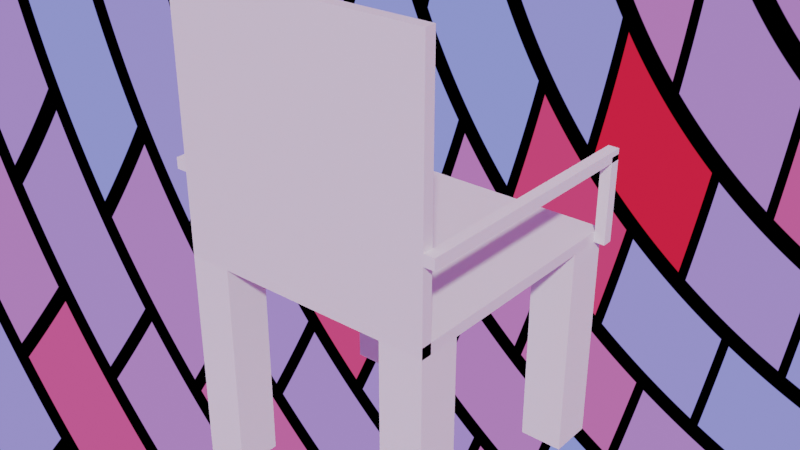 # Source: Chair.blend  (saved by Blender 2.92.15; exported with 4.5.12 LTS)
import bpy
from mathutils import Matrix  # noqa: F401  (used for matrix-valued properties, if any)

bpy.ops.wm.read_factory_settings(use_empty=True)
scene = bpy.context.scene
scene.name = 'Scene'

# ---- collections
col_collection = bpy.data.collections.new('Collection'); scene.collection.children.link(col_collection)

# ---- materials (node trees are filled in below, after node groups)
mat_material = bpy.data.materials.new('Material')
mat_material.alpha_threshold = 0.0
mat_material.use_transparent_shadow = False
mat_material.line_color = (0.0, 0.0, 0.0, 1.0)
mat_material_001 = bpy.data.materials.new('Material.001')
mat_material_001.alpha_threshold = 0.0
mat_material_001.use_transparent_shadow = False
mat_material_001.line_color = (0.0, 0.0, 0.0, 1.0)

# ---- material node trees
mat_material.use_nodes = True; mat_material.node_tree.nodes.clear()
_N = mat_material.node_tree.nodes; _L = mat_material.node_tree.links
n0 = _N.new('ShaderNodeOutputMaterial'); n0.name = 'Material Output'; n0.location = (300, 300)
n1 = _N.new('ShaderNodeBsdfPrincipled'); n1.name = 'Principled BSDF'; n1.location = (10, 300)
n1.distribution = 'GGX'
n1.subsurface_method = 'BURLEY'
n1.inputs[2].default_value = 0.4
n1.inputs[3].default_value = 1.45
n1.inputs[27].default_value = (0.0, 0.0, 0.0, 1.0)
n1.inputs[28].default_value = 1.0
_L.new(n1.outputs[0], n0.inputs[0])
n0.is_active_output = True
mat_material_001.use_nodes = True; mat_material_001.node_tree.nodes.clear()
_N = mat_material_001.node_tree.nodes; _L = mat_material_001.node_tree.links
n0 = _N.new('ShaderNodeOutputMaterial'); n0.name = 'Material Output'; n0.location = (300, 300)
n1 = _N.new('ShaderNodeBsdfPrincipled'); n1.name = 'Principled BSDF'; n1.location = (10, 300)
n1.distribution = 'GGX'
n1.subsurface_method = 'BURLEY'
n1.inputs[2].default_value = 0.4
n1.inputs[3].default_value = 1.45
n1.inputs[27].default_value = (0.0, 0.0, 0.0, 1.0)
n1.inputs[28].default_value = 1.0
_L.new(n1.outputs[0], n0.inputs[0])
n0.is_active_output = True

# ---- world
world_world = bpy.data.worlds.new('World'); scene.world = world_world
world_world.use_nodes = True; world_world.node_tree.nodes.clear()
_N = world_world.node_tree.nodes; _L = world_world.node_tree.links
n0 = _N.new('ShaderNodeOutputWorld'); n0.name = 'World Output'; n0.location = (300, 300)
n1 = _N.new('ShaderNodeBackground'); n1.name = 'Background'; n1.location = (10, 300)
n2 = _N.new('ShaderNodeTexBrick'); n2.name = 'Texture brique'; n2.location = (-180, 260)
n2.inputs[1].default_value = (0.8, 0.0, 0.00134, 1.0)
n2.inputs[2].default_value = (0.1559, 0.3231, 1.0, 1.0)
_L.new(n1.outputs[0], n0.inputs[0])
_L.new(n2.outputs[0], n1.inputs[0])
n0.is_active_output = True
world_world.color = (0.9131, 0.3185, 0.02732)
world_world.use_sun_shadow = False
world_world.sun_shadow_jitter_overblur = 0.0

# ---- meshes
me_cube = bpy.data.meshes.new('Cube')
me_cube.from_pydata([(1.0, 1.0, 1.0), (1.0, 1.0, -1.0), (1.0, -1.0, 1.0), (1.0, -1.0, -1.0), (-1.0, 1.0, 1.0), (-1.0, 1.0, -1.0), (-1.0, -1.0, 1.0), (-1.0, -1.0, -1.0)], [], [(0, 4, 6, 2), (3, 2, 6, 7), (7, 6, 4, 5), (5, 1, 3, 7), (1, 0, 2, 3), (5, 4, 0, 1)])
_uv = me_cube.uv_layers.new(name='UVMap')
_uv.uv.foreach_set('vector', [0.625, 0.5, 0.875, 0.5, 0.875, 0.75, 0.625, 0.75, 0.375, 0.75, 0.625, 0.75, 0.625, 1.0, 0.375, 1.0, 0.375, 0.0, 0.625, 0.0, 0.625, 0.25, 0.375, 0.25, 0.125, 0.5, 0.375, 0.5, 0.375, 0.75, 0.125, 0.75, 0.375, 0.5, 0.625, 0.5, 0.625, 0.75, 0.375, 0.75, 0.375, 0.25, 0.625, 0.25, 0.625, 0.5, 0.375, 0.5])
me_cube.materials.append(mat_material)
me_cube.use_remesh_preserve_volume = False
me_cube.use_remesh_preserve_attributes = False
me_cube.use_mirror_vertex_groups = False
me_cube.update()
me_cube_001 = bpy.data.meshes.new('Cube.001')
me_cube_001.from_pydata([(-1.0, -1.0, -1.0), (-1.0, -1.0, 1.0), (-1.0, 1.0, -1.0), (-1.0, 1.0, 1.0), (1.0, -1.0, -1.0), (1.0, -1.0, 1.0), (1.0, 1.0, -1.0), (1.0, 1.0, 1.0)], [], [(0, 1, 3, 2), (2, 3, 7, 6), (6, 7, 5, 4), (4, 5, 1, 0), (2, 6, 4, 0), (7, 3, 1, 5)])
_uv = me_cube_001.uv_layers.new(name='CarteUV')
_uv.uv.foreach_set('vector', [0.375, 0.0, 0.625, 0.0, 0.625, 0.25, 0.375, 0.25, 0.375, 0.25, 0.625, 0.25, 0.625, 0.5, 0.375, 0.5, 0.375, 0.5, 0.625, 0.5, 0.625, 0.75, 0.375, 0.75, 0.375, 0.75, 0.625, 0.75, 0.625, 1.0, 0.375, 1.0, 0.125, 0.5, 0.375, 0.5, 0.375, 0.75, 0.125, 0.75, 0.625, 0.5, 0.875, 0.5, 0.875, 0.75, 0.625, 0.75])
me_cube_001.use_remesh_fix_poles = True
me_cube_001.use_remesh_preserve_attributes = False
me_cube_001.use_mirror_vertex_groups = False
me_cube_001.update()
me_cube_002 = bpy.data.meshes.new('Cube.002')
me_cube_002.from_pydata([(-1.0, -1.0, -1.0), (-1.0, -1.0, 1.0), (-1.0, 1.0, -1.0), (-1.0, 1.0, 1.0), (1.0, -1.0, -1.0), (1.0, -1.0, 1.0), (1.0, 1.0, -1.0), (1.0, 1.0, 1.0)], [], [(0, 1, 3, 2), (2, 3, 7, 6), (6, 7, 5, 4), (4, 5, 1, 0), (2, 6, 4, 0), (7, 3, 1, 5)])
_uv = me_cube_002.uv_layers.new(name='CarteUV')
_uv.uv.foreach_set('vector', [0.375, 0.0, 0.625, 0.0, 0.625, 0.25, 0.375, 0.25, 0.375, 0.25, 0.625, 0.25, 0.625, 0.5, 0.375, 0.5, 0.375, 0.5, 0.625, 0.5, 0.625, 0.75, 0.375, 0.75, 0.375, 0.75, 0.625, 0.75, 0.625, 1.0, 0.375, 1.0, 0.125, 0.5, 0.375, 0.5, 0.375, 0.75, 0.125, 0.75, 0.625, 0.5, 0.875, 0.5, 0.875, 0.75, 0.625, 0.75])
me_cube_002.use_remesh_fix_poles = True
me_cube_002.use_remesh_preserve_attributes = False
me_cube_002.use_mirror_vertex_groups = False
me_cube_002.update()
me_cube_003 = bpy.data.meshes.new('Cube.003')
me_cube_003.from_pydata([(-1.0, -1.0, -1.0), (-1.0, -1.0, 1.0), (-1.0, 1.0, -1.0), (-1.0, 1.0, 1.0), (1.0, -1.0, -1.0), (1.0, -1.0, 1.0), (1.0, 1.0, -1.0), (1.0, 1.0, 1.0)], [], [(0, 1, 3, 2), (2, 3, 7, 6), (6, 7, 5, 4), (4, 5, 1, 0), (2, 6, 4, 0), (7, 3, 1, 5)])
_uv = me_cube_003.uv_layers.new(name='CarteUV')
_uv.uv.foreach_set('vector', [0.375, 0.0, 0.625, 0.0, 0.625, 0.25, 0.375, 0.25, 0.375, 0.25, 0.625, 0.25, 0.625, 0.5, 0.375, 0.5, 0.375, 0.5, 0.625, 0.5, 0.625, 0.75, 0.375, 0.75, 0.375, 0.75, 0.625, 0.75, 0.625, 1.0, 0.375, 1.0, 0.125, 0.5, 0.375, 0.5, 0.375, 0.75, 0.125, 0.75, 0.625, 0.5, 0.875, 0.5, 0.875, 0.75, 0.625, 0.75])
me_cube_003.use_remesh_fix_poles = True
me_cube_003.use_remesh_preserve_attributes = False
me_cube_003.use_mirror_vertex_groups = False
me_cube_003.update()
me_cube_004 = bpy.data.meshes.new('Cube.004')
me_cube_004.from_pydata([(-1.0, -1.0, -1.0), (-1.0, -1.0, 1.0), (-1.0, 1.0, -1.0), (-1.0, 1.0, 1.0), (1.0, -1.0, -1.0), (1.0, -1.0, 1.0), (1.0, 1.0, -1.0), (1.0, 1.0, 1.0)], [], [(0, 1, 3, 2), (2, 3, 7, 6), (6, 7, 5, 4), (4, 5, 1, 0), (2, 6, 4, 0), (7, 3, 1, 5)])
_uv = me_cube_004.uv_layers.new(name='CarteUV')
_uv.uv.foreach_set('vector', [0.375, 0.0, 0.625, 0.0, 0.625, 0.25, 0.375, 0.25, 0.375, 0.25, 0.625, 0.25, 0.625, 0.5, 0.375, 0.5, 0.375, 0.5, 0.625, 0.5, 0.625, 0.75, 0.375, 0.75, 0.375, 0.75, 0.625, 0.75, 0.625, 1.0, 0.375, 1.0, 0.125, 0.5, 0.375, 0.5, 0.375, 0.75, 0.125, 0.75, 0.625, 0.5, 0.875, 0.5, 0.875, 0.75, 0.625, 0.75])
me_cube_004.use_remesh_fix_poles = True
me_cube_004.use_remesh_preserve_attributes = False
me_cube_004.use_mirror_vertex_groups = False
me_cube_004.update()
me_cube_005 = bpy.data.meshes.new('Cube.005')
me_cube_005.from_pydata([(1.0, 1.0, 1.0), (1.0, 1.0, -1.0), (1.0, -1.0, 1.0), (1.0, -1.0, -1.0), (-1.0, 1.0, 1.0), (-1.0, 1.0, -1.0), (-1.0, -1.0, 1.0), (-1.0, -1.0, -1.0)], [], [(0, 4, 6, 2), (3, 2, 6, 7), (7, 6, 4, 5), (5, 1, 3, 7), (1, 0, 2, 3), (5, 4, 0, 1)])
_uv = me_cube_005.uv_layers.new(name='UVMap')
_uv.uv.foreach_set('vector', [0.625, 0.5, 0.875, 0.5, 0.875, 0.75, 0.625, 0.75, 0.375, 0.75, 0.625, 0.75, 0.625, 1.0, 0.375, 1.0, 0.375, 0.0, 0.625, 0.0, 0.625, 0.25, 0.375, 0.25, 0.125, 0.5, 0.375, 0.5, 0.375, 0.75, 0.125, 0.75, 0.375, 0.5, 0.625, 0.5, 0.625, 0.75, 0.375, 0.75, 0.375, 0.25, 0.625, 0.25, 0.625, 0.5, 0.375, 0.5])
me_cube_005.materials.append(mat_material_001)
me_cube_005.use_remesh_preserve_volume = False
me_cube_005.use_remesh_preserve_attributes = False
me_cube_005.use_mirror_vertex_groups = False
me_cube_005.update()
me_cube_006 = bpy.data.meshes.new('Cube.006')
me_cube_006.from_pydata([(-1.0, -1.0, -1.0), (-1.0, -1.0, 1.0), (-1.0, 1.0, -1.0), (-1.0, 1.0, 1.0), (1.0, -1.0, -1.0), (1.0, -1.0, 1.0), (1.0, 1.0, -1.0), (1.0, 1.0, 1.0)], [], [(0, 1, 3, 2), (2, 3, 7, 6), (6, 7, 5, 4), (4, 5, 1, 0), (2, 6, 4, 0), (7, 3, 1, 5)])
_uv = me_cube_006.uv_layers.new(name='CarteUV')
_uv.uv.foreach_set('vector', [0.375, 0.0, 0.625, 0.0, 0.625, 0.25, 0.375, 0.25, 0.375, 0.25, 0.625, 0.25, 0.625, 0.5, 0.375, 0.5, 0.375, 0.5, 0.625, 0.5, 0.625, 0.75, 0.375, 0.75, 0.375, 0.75, 0.625, 0.75, 0.625, 1.0, 0.375, 1.0, 0.125, 0.5, 0.375, 0.5, 0.375, 0.75, 0.125, 0.75, 0.625, 0.5, 0.875, 0.5, 0.875, 0.75, 0.625, 0.75])
me_cube_006.use_remesh_fix_poles = True
me_cube_006.use_remesh_preserve_attributes = False
me_cube_006.use_mirror_vertex_groups = False
me_cube_006.update()
me_cube_007 = bpy.data.meshes.new('Cube.007')
me_cube_007.from_pydata([(-1.0, -1.0, -1.0), (-1.0, -1.0, 1.0), (-1.0, 1.0, -1.0), (-1.0, 1.0, 1.0), (1.0, -1.0, -1.0), (1.0, -1.0, 1.0), (1.0, 1.0, -1.0), (1.0, 1.0, 1.0)], [], [(0, 1, 3, 2), (2, 3, 7, 6), (6, 7, 5, 4), (4, 5, 1, 0), (2, 6, 4, 0), (7, 3, 1, 5)])
_uv = me_cube_007.uv_layers.new(name='CarteUV')
_uv.uv.foreach_set('vector', [0.375, 0.0, 0.625, 0.0, 0.625, 0.25, 0.375, 0.25, 0.375, 0.25, 0.625, 0.25, 0.625, 0.5, 0.375, 0.5, 0.375, 0.5, 0.625, 0.5, 0.625, 0.75, 0.375, 0.75, 0.375, 0.75, 0.625, 0.75, 0.625, 1.0, 0.375, 1.0, 0.125, 0.5, 0.375, 0.5, 0.375, 0.75, 0.125, 0.75, 0.625, 0.5, 0.875, 0.5, 0.875, 0.75, 0.625, 0.75])
me_cube_007.use_remesh_fix_poles = True
me_cube_007.use_remesh_preserve_attributes = False
me_cube_007.use_mirror_vertex_groups = False
me_cube_007.update()
me_cube_008 = bpy.data.meshes.new('Cube.008')
me_cube_008.from_pydata([(-1.0, -1.0, -1.0), (-1.0, -1.0, 1.0), (-1.0, 1.0, -1.0), (-1.0, 1.0, 1.0), (1.0, -1.0, -1.0), (1.0, -1.0, 1.0), (1.0, 1.0, -1.0), (1.0, 1.0, 1.0)], [], [(0, 1, 3, 2), (2, 3, 7, 6), (6, 7, 5, 4), (4, 5, 1, 0), (2, 6, 4, 0), (7, 3, 1, 5)])
_uv = me_cube_008.uv_layers.new(name='CarteUV')
_uv.uv.foreach_set('vector', [0.375, 0.0, 0.625, 0.0, 0.625, 0.25, 0.375, 0.25, 0.375, 0.25, 0.625, 0.25, 0.625, 0.5, 0.375, 0.5, 0.375, 0.5, 0.625, 0.5, 0.625, 0.75, 0.375, 0.75, 0.375, 0.75, 0.625, 0.75, 0.625, 1.0, 0.375, 1.0, 0.125, 0.5, 0.375, 0.5, 0.375, 0.75, 0.125, 0.75, 0.625, 0.5, 0.875, 0.5, 0.875, 0.75, 0.625, 0.75])
me_cube_008.use_remesh_fix_poles = True
me_cube_008.use_remesh_preserve_attributes = False
me_cube_008.use_mirror_vertex_groups = False
me_cube_008.update()
me_cube_009 = bpy.data.meshes.new('Cube.009')
me_cube_009.from_pydata([(-1.0, -1.0, -1.0), (-1.0, -1.0, 1.0), (-1.0, 1.0, -1.0), (-1.0, 1.0, 1.0), (1.0, -1.0, -1.0), (1.0, -1.0, 1.0), (1.0, 1.0, -1.0), (1.0, 1.0, 1.0)], [], [(0, 1, 3, 2), (2, 3, 7, 6), (6, 7, 5, 4), (4, 5, 1, 0), (2, 6, 4, 0), (7, 3, 1, 5)])
_uv = me_cube_009.uv_layers.new(name='CarteUV')
_uv.uv.foreach_set('vector', [0.375, 0.0, 0.625, 0.0, 0.625, 0.25, 0.375, 0.25, 0.375, 0.25, 0.625, 0.25, 0.625, 0.5, 0.375, 0.5, 0.375, 0.5, 0.625, 0.5, 0.625, 0.75, 0.375, 0.75, 0.375, 0.75, 0.625, 0.75, 0.625, 1.0, 0.375, 1.0, 0.125, 0.5, 0.375, 0.5, 0.375, 0.75, 0.125, 0.75, 0.625, 0.5, 0.875, 0.5, 0.875, 0.75, 0.625, 0.75])
me_cube_009.use_remesh_fix_poles = True
me_cube_009.use_remesh_preserve_attributes = False
me_cube_009.use_mirror_vertex_groups = False
me_cube_009.update()

# ---- objects
ob_cube = bpy.data.objects.new('Cube', me_cube)
ob_cube_001 = bpy.data.objects.new('Cube.001', me_cube_001)
ob_cube_002 = bpy.data.objects.new('Cube.002', me_cube_002)
ob_cube_003 = bpy.data.objects.new('Cube.003', me_cube_003)
ob_cube_004 = bpy.data.objects.new('Cube.004', me_cube_004)
ob_cube_005 = bpy.data.objects.new('Cube.005', me_cube_005)
ob_cube_006 = bpy.data.objects.new('Cube.006', me_cube_006)
ob_cube_007 = bpy.data.objects.new('Cube.007', me_cube_007)
ob_cube_008 = bpy.data.objects.new('Cube.008', me_cube_008)
ob_cube_009 = bpy.data.objects.new('Cube.009', me_cube_009)

# ---- transforms, parenting, visibility, modifiers, constraints
ob_cube.location = (15.0, 15.0, 10.25)
ob_cube.scale = (6.0, 6.0, 0.25)
ob_cube.lock_rotations_4d = False
ob_cube.empty_display_type = 'ARROWS'
ob_cube.lineart.crease_threshold = 0.0
ob_cube_001.location = (10.0, 10.0, 5.0)
ob_cube_001.scale = (1.0, 1.0, 5.0)
ob_cube_001.lineart.crease_threshold = 0.0
ob_cube_002.location = (10.0, 20.0, 5.0)
ob_cube_002.scale = (1.0, 1.0, 5.0)
ob_cube_002.lineart.crease_threshold = 0.0
ob_cube_003.location = (20.0, 20.0, 5.0)
ob_cube_003.scale = (1.0, 1.0, 5.0)
ob_cube_003.lineart.crease_threshold = 0.0
ob_cube_004.location = (20.0, 10.0, 5.0)
ob_cube_004.scale = (1.0, 1.0, 5.0)
ob_cube_004.lineart.crease_threshold = 0.0
ob_cube_005.location = (15.0, 9.25, 16.0)
ob_cube_005.rotation_euler = (1.571, -0.0, 0.0)
ob_cube_005.scale = (6.0, 6.0, 0.25)
ob_cube_005.lock_rotations_4d = False
ob_cube_005.empty_display_type = 'ARROWS'
ob_cube_005.lineart.crease_threshold = 0.0
ob_cube_006.location = (21.25, 20.75, 12.0)
ob_cube_006.scale = (0.25, 0.25, 2.0)
ob_cube_006.lineart.crease_threshold = 0.0
ob_cube_007.location = (21.25, 15.0, 14.0)
ob_cube_007.scale = (0.25, 6.0, 0.25)
ob_cube_007.lineart.crease_threshold = 0.0
ob_cube_008.location = (8.75, 20.75, 12.0)
ob_cube_008.scale = (0.25, 0.25, 2.0)
ob_cube_008.lineart.crease_threshold = 0.0
ob_cube_009.location = (8.75, 15.0, 14.0)
ob_cube_009.scale = (0.25, 6.0, 0.25)
ob_cube_009.lineart.crease_threshold = 0.0

# ---- collection membership
col_collection.objects.link(ob_cube)
col_collection.objects.link(ob_cube_001)
col_collection.objects.link(ob_cube_002)
col_collection.objects.link(ob_cube_003)
col_collection.objects.link(ob_cube_004)
col_collection.objects.link(ob_cube_005)
col_collection.objects.link(ob_cube_006)
col_collection.objects.link(ob_cube_007)
col_collection.objects.link(ob_cube_008)
col_collection.objects.link(ob_cube_009)

# ---- scene / render settings (as saved in the file)
scene.frame_start = 1; scene.frame_end = 250; scene.frame_set(1)
scene.render.engine = 'BLENDER_EEVEE_NEXT'
scene.cycles.use_denoising = False
scene.cycles.samples = 128
scene.cycles.sampling_pattern = 'TABULATED_SOBOL'
scene.cycles.use_adaptive_sampling = False
scene.cycles.use_light_tree = False
scene.view_settings.view_transform = 'Filmic'
bpy.context.view_layer.update()

# ---- added for rendering (the .blend has no active camera and no usable light): camera, sun
cam_auto = bpy.data.cameras.new('AutoCamera')
cam_auto.lens = 50.0
cam_auto.sensor_width = 36.0
cam_auto.clip_end = 1000.0
ob_auto_camera = bpy.data.objects.new('AutoCamera', cam_auto)
scene.collection.objects.link(ob_auto_camera)
ob_auto_camera.location = (41.1202, -16.3442, 31.8962)
ob_auto_camera.rotation_euler = (1.09748, -7.21219e-08, 0.694738)
scene.camera = ob_auto_camera
light_auto_sun = bpy.data.lights.new('AutoSun', 'SUN')
light_auto_sun.energy = 3.0
light_auto_sun.angle = 0.0523599
ob_auto_sun = bpy.data.objects.new('AutoSun', light_auto_sun)
scene.collection.objects.link(ob_auto_sun)
ob_auto_sun.rotation_euler = (0.872665, 0.174533, 0.523599)
bpy.context.view_layer.update()
